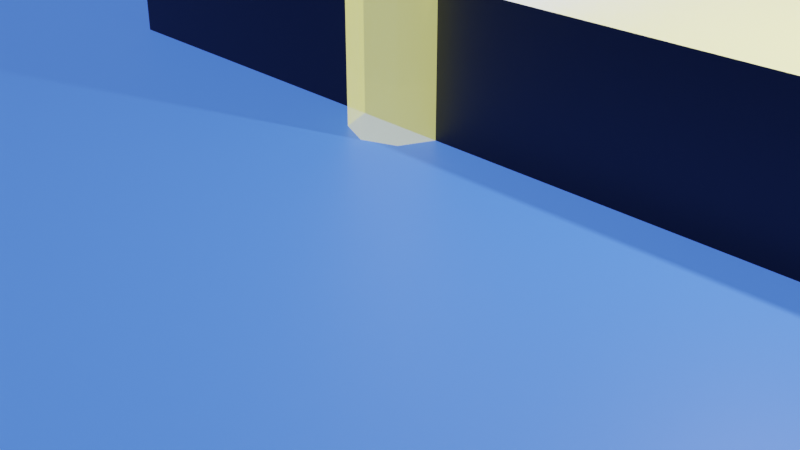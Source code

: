# Source: buildingmarker.blend  (saved by Blender 2.90.8; exported with 4.5.12 LTS)
import bpy
from mathutils import Matrix  # noqa: F401  (used for matrix-valued properties, if any)

bpy.ops.wm.read_factory_settings(use_empty=True)
scene = bpy.context.scene
scene.name = 'Scene'

# ---- collections
col_collection = bpy.data.collections.new('Collection'); scene.collection.children.link(col_collection)

# ---- materials (node trees are filled in below, after node groups)
mat_base = bpy.data.materials.new('base')
mat_base.alpha_threshold = 0.0
mat_base.use_transparent_shadow = False
mat_base.line_color = (0.0, 0.0, 0.0, 1.0)
mat_basetop = bpy.data.materials.new('basetop')
mat_basetop.use_transparent_shadow = False
mat_yellow = bpy.data.materials.new('yellow')
mat_yellow.use_transparent_shadow = False
mat_black = bpy.data.materials.new('black')
mat_black.use_transparent_shadow = False

# ---- material node trees
mat_base.use_nodes = True; mat_base.node_tree.nodes.clear()
_N = mat_base.node_tree.nodes; _L = mat_base.node_tree.links
n0 = _N.new('ShaderNodeOutputMaterial'); n0.name = 'Material Output'; n0.location = (300, 300)
n1 = _N.new('ShaderNodeBsdfPrincipled'); n1.name = 'Principled BSDF'; n1.location = (10, 300)
n1.distribution = 'GGX'
n1.subsurface_method = 'BURLEY'
n1.inputs[0].default_value = (1.0, 1.0, 1.0, 1.0)
n1.inputs[2].default_value = 0.4
n1.inputs[3].default_value = 1.45
n1.inputs[28].default_value = 1.0
_L.new(n1.outputs[0], n0.inputs[0])
n0.is_active_output = True
mat_basetop.use_nodes = True; mat_basetop.node_tree.nodes.clear()
_N = mat_basetop.node_tree.nodes; _L = mat_basetop.node_tree.links
n0 = _N.new('ShaderNodeBsdfPrincipled'); n0.name = 'Principled BSDF'; n0.location = (10, 300)
n0.distribution = 'GGX'
n0.subsurface_method = 'BURLEY'
n0.inputs[0].default_value = (0.06125, 0.1683, 0.7991, 1.0)
n0.inputs[3].default_value = 1.45
n0.inputs[27].default_value = (0.06125, 0.1683, 0.7991, 1.0)
n0.inputs[28].default_value = 1.0
n1 = _N.new('ShaderNodeOutputMaterial'); n1.name = 'Material Output'; n1.location = (300, 300)
_L.new(n0.outputs[0], n1.inputs[0])
n1.is_active_output = True
mat_yellow.use_nodes = True; mat_yellow.node_tree.nodes.clear()
_N = mat_yellow.node_tree.nodes; _L = mat_yellow.node_tree.links
n0 = _N.new('ShaderNodeBsdfPrincipled'); n0.name = 'Principled BSDF'; n0.location = (10, 300)
n0.distribution = 'GGX'
n0.subsurface_method = 'BURLEY'
n0.inputs[0].default_value = (0.7991, 0.7758, 0.2086, 1.0)
n0.inputs[3].default_value = 1.45
n0.inputs[4].default_value = 0.5
n0.inputs[27].default_value = (1.0, 0.9707, 0.2585, 1.0)
n0.inputs[28].default_value = 1.0
n1 = _N.new('ShaderNodeOutputMaterial'); n1.name = 'Material Output'; n1.location = (300, 300)
_L.new(n0.outputs[0], n1.inputs[0])
n1.is_active_output = True
mat_black.use_nodes = True; mat_black.node_tree.nodes.clear()
_N = mat_black.node_tree.nodes; _L = mat_black.node_tree.links
n0 = _N.new('ShaderNodeBsdfPrincipled'); n0.name = 'Principled BSDF'; n0.location = (10, 300)
n0.distribution = 'GGX'
n0.subsurface_method = 'BURLEY'
n0.inputs[0].default_value = (0.0, 0.0, 0.0, 1.0)
n0.inputs[3].default_value = 1.45
n0.inputs[27].default_value = (0.0, 0.0, 0.0, 1.0)
n0.inputs[28].default_value = 1.0
n1 = _N.new('ShaderNodeOutputMaterial'); n1.name = 'Material Output'; n1.location = (300, 300)
_L.new(n0.outputs[0], n1.inputs[0])
n1.is_active_output = True

# ---- world
world_world = bpy.data.worlds.new('World'); scene.world = world_world
world_world.use_nodes = True; world_world.node_tree.nodes.clear()
_N = world_world.node_tree.nodes; _L = world_world.node_tree.links
n0 = _N.new('ShaderNodeOutputWorld'); n0.name = 'World Output'; n0.location = (300, 300)
n1 = _N.new('ShaderNodeBackground'); n1.name = 'Background'; n1.location = (10, 300)
n1.inputs[0].default_value = (0.05088, 0.05088, 0.05088, 1.0)
_L.new(n1.outputs[0], n0.inputs[0])
n0.is_active_output = True
world_world.color = (0.05088, 0.05088, 0.05088)
world_world.use_sun_shadow = False
world_world.sun_shadow_jitter_overblur = 0.0

# ---- cameras
cam_camera = bpy.data.cameras.new('Camera')
cam_camera.clip_end = 100.0
cam_camera.ortho_scale = 7.314

# ---- lights
light_light = bpy.data.lights.new('Light', 'POINT')
light_light.transmission_factor = 0.0
light_light.energy = 1000.0
light_light.shadow_soft_size = 0.1
light_light.shadow_maximum_resolution = 0.006
light_light.use_absolute_resolution = True

# ---- meshes
me_cube = bpy.data.meshes.new('Cube')
me_cube.from_pydata([(-60.0, -60.0, 1.0), (-60.0, -60.0, 0.0), (-60.0, 60.0, 1.0), (-60.0, 60.0, 0.0), (60.0, -60.0, 1.0), (60.0, -60.0, 0.0), (60.0, 60.0, 1.0), (60.0, 60.0, 0.0), (-8.987, 60.0, 1.0), (8.987, 60.0, 1.0), (8.987, -60.0, 1.0), (-8.987, -60.0, 1.0), (-5.245e-06, 60.0, 1.0), (-8.987, 39.21, 2.5), (-5.245e-06, 60.0, 2.5), (4.493, -60.0, 1.0), (-4.493, -60.0, 1.0), (-4.493, -3.928e-07, 1.0), (0.0, 0.0, 1.0), (4.493, 3.928e-07, 1.0), (-8.987, 39.21, 1.0), (8.987, 39.21, 1.0), (-4.493, 39.21, 1.0), (4.493, 39.21, 1.0), (8.987, 39.21, 2.5), (-4.493, -3.928e-07, 2.5), (-4.493, 39.21, 2.5), (4.493, 3.928e-07, 2.5), (4.493, 39.21, 2.5)], [], [(10, 4, 6, 9, 21), (3, 2, 8, 12, 9, 6, 7), (7, 6, 4, 5), (5, 1, 3, 7), (1, 0, 2, 3), (5, 4, 10, 15, 16, 11, 0, 1), (0, 11, 20, 8, 2), (8, 20, 12), (26, 25, 27, 28), (14, 13, 24), (9, 12, 21), (22, 17, 25, 26), (23, 22, 26, 28), (11, 16, 17, 22, 20), (15, 10, 21, 23, 19), (17, 19, 27, 25), (12, 20, 13, 14), (19, 23, 28, 27), (20, 21, 24, 13), (21, 12, 14, 24), (15, 19, 18, 17, 16)])
me_cube.polygons.foreach_set('material_index', [1, 0, 0, 0, 0, 0, 1, 1, 2, 2, 1, 3, 0, 1, 1, 3, 3, 3, 3, 3, 1])
_uv = me_cube.uv_layers.new(name='UVMap')
_uv.uv.foreach_set('vector', [0.7917, 0.5, 0.875, 0.5, 0.875, 0.75, 0.7917, 0.75, 0.7917, 0.6875, 0.375, 0.75, 0.625, 0.75, 0.625, 0.8333, 0.625, 0.8958, 0.625, 0.9167, 0.625, 1.0, 0.375, 1.0, 0.375, 0.0, 0.625, 0.0, 0.625, 0.25, 0.375, 0.25, 0.125, 0.5, 0.375, 0.5, 0.375, 0.75, 0.125, 0.75, 0.375, 0.5, 0.625, 0.5, 0.625, 0.75, 0.375, 0.75, 0.375, 0.25, 0.625, 0.25, 0.625, 0.3333, 0.625, 0.375, 0.625, 0.3958, 0.625, 0.4167, 0.625, 0.5, 0.375, 0.5, 0.625, 0.5, 0.7083, 0.625, 0.7083, 0.6875, 0.7083, 0.75, 0.625, 0.75, 0.625, 0.8333, 0.7083, 0.6875, 0.625, 0.8958, 0.7292, 0.6875, 0.7292, 0.625, 0.7708, 0.625, 0.7708, 0.6875, 0.625, 0.8958, 0.7083, 0.6875, 0.7917, 0.6875, 0.625, 0.9167, 0.625, 0.8958, 0.7917, 0.6875, 0.7292, 0.6875, 0.7292, 0.625, 0.7292, 0.625, 0.7292, 0.6875, 0.0, 0.0, 0.0, 0.0, 0.0, 0.0, 0.0, 0.0, 0.7083, 0.5, 0.7292, 0.5, 0.7292, 0.625, 0.7292, 0.6875, 0.7083, 0.6875, 0.7708, 0.5, 0.7917, 0.625, 0.7917, 0.6875, 0.7708, 0.6875, 0.7708, 0.625, 0.0, 0.0, 0.0, 0.0, 0.0, 0.0, 0.0, 0.0, 0.625, 0.8958, 0.7083, 0.6875, 0.7083, 0.6875, 0.625, 0.8958, 0.7708, 0.625, 0.7708, 0.6875, 0.7708, 0.6875, 0.7708, 0.625, 0.0, 0.0, 0.0, 0.0, 0.0, 0.0, 0.0, 0.0, 0.7917, 0.6875, 0.625, 0.8958, 0.625, 0.8958, 0.7917, 0.6875, 0.7708, 0.5, 0.7708, 0.625, 0.75, 0.625, 0.7292, 0.625, 0.7292, 0.5])
me_cube.materials.append(mat_base)
me_cube.materials.append(mat_basetop)
me_cube.materials.append(mat_yellow)
me_cube.materials.append(mat_black)
me_cube.use_remesh_preserve_volume = False
me_cube.use_remesh_preserve_attributes = False
me_cube.use_mirror_vertex_groups = False
me_cube.update()
me_cube_001 = bpy.data.meshes.new('Cube.001')
me_cube_001.from_pydata([(0.0, 0.5, 0.0), (0.0, 0.5, 40.0), (0.3536, 0.3536, 0.0), (0.3536, 0.3536, 40.0), (0.5, -2.186e-08, 0.0), (0.5, -2.186e-08, 40.0), (0.3536, -0.3536, 0.0), (0.3536, -0.3536, 40.0), (-4.371e-08, -0.5, 0.0), (-4.371e-08, -0.5, 40.0), (-0.3536, -0.3536, 0.0), (-0.3536, -0.3536, 40.0), (-0.5, 5.962e-09, 0.0), (-0.5, 5.962e-09, 40.0), (-0.3536, 0.3536, 0.0), (-0.3536, 0.3536, 40.0), (60.0, -59.5, 0.0), (60.0, -59.5, 40.0), (60.35, -59.65, 0.0), (60.35, -59.65, 40.0), (60.5, -60.0, 0.0), (60.5, -60.0, 40.0), (60.35, -60.35, 0.0), (60.35, -60.35, 40.0), (60.0, -60.5, 0.0), (60.0, -60.5, 40.0), (59.65, -60.35, 0.0), (59.65, -60.35, 40.0), (59.5, -60.0, 0.0), (59.5, -60.0, 40.0), (59.65, -59.65, 0.0), (59.65, -59.65, 40.0), (60.0, 60.5, 0.0), (60.0, 60.5, 40.0), (60.35, 60.35, 0.0), (60.35, 60.35, 40.0), (60.5, 60.0, 0.0), (60.5, 60.0, 40.0), (60.35, 59.65, 0.0), (60.35, 59.65, 40.0), (60.0, 59.5, 0.0), (60.0, 59.5, 40.0), (59.65, 59.65, 0.0), (59.65, 59.65, 40.0), (59.5, 60.0, 0.0), (59.5, 60.0, 40.0), (59.65, 60.35, 0.0), (59.65, 60.35, 40.0), (-60.0, 60.5, 0.0), (-60.0, 60.5, 40.0), (-59.65, 60.35, 0.0), (-59.65, 60.35, 40.0), (-59.5, 60.0, 0.0), (-59.5, 60.0, 40.0), (-59.65, 59.65, 0.0), (-59.65, 59.65, 40.0), (-60.0, 59.5, 0.0), (-60.0, 59.5, 40.0), (-60.35, 59.65, 0.0), (-60.35, 59.65, 40.0), (-60.5, 60.0, 0.0), (-60.5, 60.0, 40.0), (-60.35, 60.35, 0.0), (-60.35, 60.35, 40.0), (-60.0, -59.5, 0.0), (-60.0, -59.5, 40.0), (-59.65, -59.65, 0.0), (-59.65, -59.65, 40.0), (-59.5, -60.0, 0.0), (-59.5, -60.0, 40.0), (-59.65, -60.35, 0.0), (-59.65, -60.35, 40.0), (-60.0, -60.5, 0.0), (-60.0, -60.5, 40.0), (-60.35, -60.35, 0.0), (-60.35, -60.35, 40.0), (-60.5, -60.0, 0.0), (-60.5, -60.0, 40.0), (-60.35, -59.65, 0.0), (-60.35, -59.65, 40.0), (-60.1, 60.1, 40.5), (60.1, -60.1, 40.5), (-59.85, 60.35, 40.35), (60.35, -59.85, 40.35), (-59.75, 60.46, 40.0), (60.46, -59.75, 40.0), (-59.85, 60.35, 39.65), (60.35, -59.85, 39.65), (-60.1, 60.1, 39.5), (60.1, -60.1, 39.5), (-60.35, 59.85, 39.65), (59.85, -60.35, 39.65), (-60.46, 59.75, 40.0), (59.75, -60.46, 40.0), (-60.35, 59.85, 40.35), (59.85, -60.35, 40.35), (60.1, 60.1, 40.5), (-60.1, -60.1, 40.5), (60.35, 59.85, 40.35), (-59.85, -60.35, 40.35), (60.46, 59.75, 40.0), (-59.75, -60.46, 40.0), (60.35, 59.85, 39.65), (-59.85, -60.35, 39.65), (60.1, 60.1, 39.5), (-60.1, -60.1, 39.5), (59.85, 60.35, 39.65), (-60.35, -59.85, 39.65), (59.75, 60.46, 40.0), (-60.46, -59.75, 40.0), (59.85, 60.35, 40.35), (-60.35, -59.85, 40.35), (61.0, 60.0, 40.0), (60.92, 60.0, 40.38), (60.71, 60.0, 40.71), (60.38, 60.0, 40.92), (60.0, -59.0, 40.0), (-59.0, 60.0, 40.0), (60.0, 60.0, 41.0), (60.27, 60.27, 40.92), (60.5, 60.5, 40.71), (60.0, -60.0, 41.0), (60.27, -59.73, 40.92), (60.5, -59.5, 40.71), (60.65, -59.35, 40.38), (60.71, -59.29, 40.0), (60.65, -59.35, 39.62), (60.5, -59.5, 39.29), (60.27, -59.73, 39.08), (60.65, 60.65, 40.38), (60.71, 60.71, 40.0), (60.38, -60.0, 40.92), (60.71, -60.0, 40.71), (60.92, -60.0, 40.38), (61.0, -60.0, 40.0), (60.92, -60.0, 39.62), (60.71, -60.0, 39.29), (60.38, -60.0, 39.08), (60.0, -60.0, 39.0), (60.65, 60.65, 39.62), (60.27, -60.27, 40.92), (60.5, -60.5, 40.71), (60.65, -60.65, 40.38), (60.71, -60.71, 40.0), (60.65, -60.65, 39.62), (60.5, -60.5, 39.29), (60.27, -60.27, 39.08), (60.5, 60.5, 39.29), (60.27, 60.27, 39.08), (60.0, -60.38, 40.92), (60.0, -60.71, 40.71), (60.0, -60.92, 40.38), (60.0, -61.0, 40.0), (60.0, -60.92, 39.62), (60.0, -60.71, 39.29), (60.0, -60.38, 39.08), (-59.08, 60.0, 40.38), (-59.29, 60.0, 40.71), (59.73, -60.27, 40.92), (59.5, -60.5, 40.71), (59.35, -60.65, 40.38), (59.29, -60.71, 40.0), (59.35, -60.65, 39.62), (59.5, -60.5, 39.29), (59.73, -60.27, 39.08), (60.0, 60.38, 39.08), (-59.62, 60.0, 40.92), (59.62, -60.0, 40.92), (59.29, -60.0, 40.71), (59.08, -60.0, 40.38), (59.0, -60.0, 40.0), (59.08, -60.0, 39.62), (59.29, -60.0, 39.29), (59.62, -60.0, 39.08), (-59.0, -60.0, 40.0), (-60.0, 60.0, 41.0), (59.73, -59.73, 40.92), (59.5, -59.5, 40.71), (59.35, -59.35, 40.38), (59.29, -59.29, 40.0), (59.35, -59.35, 39.62), (59.5, -59.5, 39.29), (59.73, -59.73, 39.08), (-59.73, 60.27, 40.92), (-59.5, 60.5, 40.71), (60.0, -59.62, 40.92), (60.0, -59.29, 40.71), (60.0, -59.08, 40.38), (-59.35, 60.65, 40.38), (60.0, -59.08, 39.62), (60.0, -59.29, 39.29), (60.0, -59.62, 39.08), (-59.29, 60.71, 40.0), (60.92, 60.0, 39.62), (60.71, 60.0, 39.29), (60.38, 60.0, 39.08), (-59.35, 60.65, 39.62), (60.71, 59.29, 40.0), (60.65, 59.35, 40.38), (60.5, 59.5, 40.71), (60.27, 59.73, 40.92), (-59.5, 60.5, 39.29), (60.65, 59.35, 39.62), (60.5, 59.5, 39.29), (60.27, 59.73, 39.08), (60.0, 60.0, 39.0), (60.0, 59.0, 40.0), (60.0, 59.08, 40.38), (60.0, 59.29, 40.71), (60.0, 59.62, 40.92), (-59.73, 60.27, 39.08), (60.0, 59.08, 39.62), (60.0, 59.29, 39.29), (60.0, 59.62, 39.08), (-59.08, -60.0, 40.38), (59.29, 59.29, 40.0), (59.35, 59.35, 40.38), (59.5, 59.5, 40.71), (59.73, 59.73, 40.92), (-59.29, -60.0, 40.71), (59.35, 59.35, 39.62), (59.5, 59.5, 39.29), (59.73, 59.73, 39.08), (-60.0, 60.38, 39.08), (59.0, 60.0, 40.0), (59.08, 60.0, 40.38), (59.29, 60.0, 40.71), (59.62, 60.0, 40.92), (-59.62, -60.0, 40.92), (59.08, 60.0, 39.62), (59.29, 60.0, 39.29), (59.62, 60.0, 39.08), (59.29, 60.71, 40.0), (59.35, 60.65, 40.38), (59.5, 60.5, 40.71), (59.73, 60.27, 40.92), (-60.0, -60.0, 41.0), (59.35, 60.65, 39.62), (59.5, 60.5, 39.29), (59.73, 60.27, 39.08), (-59.73, -59.73, 40.92), (60.0, 61.0, 40.0), (60.0, 60.92, 40.38), (60.0, 60.71, 40.71), (60.0, 60.38, 40.92), (-59.5, -59.5, 40.71), (60.0, 60.92, 39.62), (60.0, 60.71, 39.29), (-59.35, -59.35, 40.38), (-59.29, -59.29, 40.0), (-59.08, 60.0, 39.62), (-59.29, 60.0, 39.29), (-59.62, 60.0, 39.08), (-59.35, -59.35, 39.62), (-59.29, 59.29, 40.0), (-59.35, 59.35, 40.38), (-59.5, 59.5, 40.71), (-59.73, 59.73, 40.92), (-59.5, -59.5, 39.29), (-59.35, 59.35, 39.62), (-59.5, 59.5, 39.29), (-59.73, 59.73, 39.08), (-60.0, 60.0, 39.0), (-60.0, 59.0, 40.0), (-60.0, 59.08, 40.38), (-60.0, 59.29, 40.71), (-60.0, 59.62, 40.92), (-59.73, -59.73, 39.08), (-60.0, 59.08, 39.62), (-60.0, 59.29, 39.29), (-60.0, 59.62, 39.08), (-60.71, 59.29, 40.0), (-60.65, 59.35, 40.38), (-60.5, 59.5, 40.71), (-60.27, 59.73, 40.92), (-60.65, 59.35, 39.62), (-60.5, 59.5, 39.29), (-60.27, 59.73, 39.08), (-60.0, -59.62, 39.08), (-61.0, 60.0, 40.0), (-60.92, 60.0, 40.38), (-60.71, 60.0, 40.71), (-60.38, 60.0, 40.92), (-60.92, 60.0, 39.62), (-60.71, 60.0, 39.29), (-60.38, 60.0, 39.08), (-60.71, 60.71, 40.0), (-60.65, 60.65, 40.38), (-60.5, 60.5, 40.71), (-60.27, 60.27, 40.92), (-60.65, 60.65, 39.62), (-60.5, 60.5, 39.29), (-60.27, 60.27, 39.08), (-60.0, 61.0, 40.0), (-60.0, 60.92, 40.38), (-60.0, 60.71, 40.71), (-60.0, 60.38, 40.92), (-60.0, 60.92, 39.62), (-60.0, 60.71, 39.29), (-59.08, -60.0, 39.62), (-59.29, -60.0, 39.29), (-59.62, -60.0, 39.08), (-59.29, -60.71, 40.0), (-59.35, -60.65, 40.38), (-59.5, -60.5, 40.71), (-59.73, -60.27, 40.92), (-59.35, -60.65, 39.62), (-59.5, -60.5, 39.29), (-59.73, -60.27, 39.08), (-60.0, -60.0, 39.0), (-60.0, -61.0, 40.0), (-60.0, -60.92, 40.38), (-60.0, -60.71, 40.71), (-60.0, -60.38, 40.92), (-60.0, -60.92, 39.62), (-60.0, -60.71, 39.29), (-60.0, -60.38, 39.08), (-60.71, -60.71, 40.0), (-60.65, -60.65, 40.38), (-60.5, -60.5, 40.71), (-60.27, -60.27, 40.92), (-60.65, -60.65, 39.62), (-60.5, -60.5, 39.29), (-60.27, -60.27, 39.08), (-61.0, -60.0, 40.0), (-60.92, -60.0, 40.38), (-60.71, -60.0, 40.71), (-60.38, -60.0, 40.92), (-60.92, -60.0, 39.62), (-60.71, -60.0, 39.29), (-60.38, -60.0, 39.08), (-60.71, -59.29, 40.0), (-60.65, -59.35, 40.38), (-60.5, -59.5, 40.71), (-60.27, -59.73, 40.92), (-60.65, -59.35, 39.62), (-60.5, -59.5, 39.29), (-60.27, -59.73, 39.08), (-60.0, -59.0, 40.0), (-60.0, -59.08, 40.38), (-60.0, -59.29, 40.71), (-60.0, -59.62, 40.92), (-60.0, -59.08, 39.62), (-60.0, -59.29, 39.29)], [], [(0, 1, 3, 2), (2, 3, 5, 4), (4, 5, 7, 6), (6, 7, 9, 8), (8, 9, 11, 10), (10, 11, 13, 12), (3, 1, 15, 13, 11, 9, 7, 5), (12, 13, 15, 14), (14, 15, 1, 0), (0, 2, 4, 6, 8, 10, 12, 14), (16, 17, 19, 18), (18, 19, 21, 20), (20, 21, 23, 22), (22, 23, 25, 24), (24, 25, 27, 26), (26, 27, 29, 28), (19, 17, 31, 29, 27, 25, 23, 21), (28, 29, 31, 30), (30, 31, 17, 16), (16, 18, 20, 22, 24, 26, 28, 30), (32, 33, 35, 34), (34, 35, 37, 36), (36, 37, 39, 38), (38, 39, 41, 40), (40, 41, 43, 42), (42, 43, 45, 44), (35, 33, 47, 45, 43, 41, 39, 37), (44, 45, 47, 46), (46, 47, 33, 32), (32, 34, 36, 38, 40, 42, 44, 46), (48, 49, 51, 50), (50, 51, 53, 52), (52, 53, 55, 54), (54, 55, 57, 56), (56, 57, 59, 58), (58, 59, 61, 60), (51, 49, 63, 61, 59, 57, 55, 53), (60, 61, 63, 62), (62, 63, 49, 48), (48, 50, 52, 54, 56, 58, 60, 62), (64, 65, 67, 66), (66, 67, 69, 68), (68, 69, 71, 70), (70, 71, 73, 72), (72, 73, 75, 74), (74, 75, 77, 76), (67, 65, 79, 77, 75, 73, 71, 69), (76, 77, 79, 78), (78, 79, 65, 64), (64, 66, 68, 70, 72, 74, 76, 78), (80, 81, 83, 82), (82, 83, 85, 84), (84, 85, 87, 86), (86, 87, 89, 88), (88, 89, 91, 90), (90, 91, 93, 92), (83, 81, 95, 93, 91, 89, 87, 85), (92, 93, 95, 94), (94, 95, 81, 80), (80, 82, 84, 86, 88, 90, 92, 94), (96, 97, 99, 98), (98, 99, 101, 100), (100, 101, 103, 102), (102, 103, 105, 104), (104, 105, 107, 106), (106, 107, 109, 108), (99, 97, 111, 109, 107, 105, 103, 101), (108, 109, 111, 110), (110, 111, 97, 96), (96, 98, 100, 102, 104, 106, 108, 110), (187, 186, 123, 124), (185, 121, 122), (138, 191, 128), (190, 189, 126, 127), (116, 187, 124, 125), (186, 185, 122, 123), (191, 190, 127, 128), (189, 116, 125, 126), (127, 126, 135, 136), (125, 124, 133, 134), (123, 122, 131, 132), (128, 127, 136, 137), (126, 125, 134, 135), (124, 123, 132, 133), (122, 121, 131), (138, 128, 137), (137, 136, 145, 146), (135, 134, 143, 144), (133, 132, 141, 142), (131, 121, 140), (138, 137, 146), (136, 135, 144, 145), (134, 133, 142, 143), (132, 131, 140, 141), (144, 143, 152, 153), (142, 141, 150, 151), (140, 121, 149), (138, 146, 155), (145, 144, 153, 154), (143, 142, 151, 152), (141, 140, 149, 150), (146, 145, 154, 155), (138, 155, 164), (154, 153, 162, 163), (152, 151, 160, 161), (150, 149, 158, 159), (155, 154, 163, 164), (153, 152, 161, 162), (151, 150, 159, 160), (149, 121, 158), (161, 160, 169, 170), (159, 158, 167, 168), (164, 163, 172, 173), (162, 161, 170, 171), (160, 159, 168, 169), (158, 121, 167), (138, 164, 173), (163, 162, 171, 172), (173, 172, 181, 182), (171, 170, 179, 180), (169, 168, 177, 178), (167, 121, 176), (138, 173, 182), (172, 171, 180, 181), (170, 169, 178, 179), (168, 167, 176, 177), (178, 177, 186, 187), (176, 121, 185), (138, 182, 191), (181, 180, 189, 190), (179, 178, 187, 116), (177, 176, 185, 186), (182, 181, 190, 191), (180, 179, 116, 189), (241, 242, 129, 130), (244, 118, 119), (247, 246, 139, 147), (243, 244, 119, 120), (205, 165, 148), (246, 241, 130, 139), (242, 243, 120, 129), (165, 247, 147, 148), (147, 139, 193, 194), (130, 129, 113, 112), (148, 147, 194, 195), (120, 119, 115, 114), (129, 120, 114, 113), (139, 130, 112, 193), (205, 148, 195), (119, 118, 115), (195, 194, 203, 204), (114, 115, 200, 199), (112, 113, 198, 197), (115, 118, 200), (193, 112, 197, 202), (194, 193, 202, 203), (205, 195, 204), (113, 114, 199, 198), (198, 199, 208, 207), (203, 202, 211, 212), (197, 198, 207, 206), (199, 200, 209, 208), (204, 203, 212, 213), (202, 197, 206, 211), (200, 118, 209), (205, 204, 213), (208, 209, 218, 217), (205, 213, 222), (212, 211, 220, 221), (206, 207, 216, 215), (209, 118, 218), (207, 208, 217, 216), (213, 212, 221, 222), (211, 206, 215, 220), (205, 222, 231), (221, 220, 229, 230), (215, 216, 225, 224), (218, 118, 227), (216, 217, 226, 225), (222, 221, 230, 231), (220, 215, 224, 229), (217, 218, 227, 226), (227, 118, 235), (225, 226, 234, 233), (231, 230, 238, 239), (229, 224, 232, 237), (226, 227, 235, 234), (205, 231, 239), (230, 229, 237, 238), (224, 225, 233, 232), (239, 238, 247, 165), (237, 232, 241, 246), (234, 235, 244, 243), (205, 239, 165), (238, 237, 246, 247), (232, 233, 242, 241), (235, 118, 244), (233, 234, 243, 242), (294, 295, 184, 188), (297, 293, 192, 196), (293, 294, 188, 192), (296, 175, 183), (295, 296, 183, 184), (262, 223, 210), (298, 297, 196, 201), (223, 298, 201, 210), (192, 188, 156, 117), (210, 201, 251, 252), (184, 183, 166, 157), (196, 192, 117, 250), (201, 196, 250, 251), (183, 175, 166), (188, 184, 157, 156), (262, 210, 252), (117, 156, 255, 254), (166, 175, 257), (251, 250, 259, 260), (157, 166, 257, 256), (262, 252, 261), (250, 117, 254, 259), (156, 157, 256, 255), (252, 251, 260, 261), (256, 257, 266, 265), (254, 255, 264, 263), (259, 254, 263, 268), (262, 261, 270), (257, 175, 266), (255, 256, 265, 264), (261, 260, 269, 270), (260, 259, 268, 269), (268, 263, 271, 275), (266, 175, 274), (264, 265, 273, 272), (262, 270, 277), (269, 268, 275, 276), (265, 266, 274, 273), (263, 264, 272, 271), (270, 269, 276, 277), (272, 273, 281, 280), (262, 277, 285), (276, 275, 283, 284), (273, 274, 282, 281), (271, 272, 280, 279), (277, 276, 284, 285), (275, 271, 279, 283), (274, 175, 282), (281, 282, 289, 288), (279, 280, 287, 286), (285, 284, 291, 292), (283, 279, 286, 290), (282, 175, 289), (280, 281, 288, 287), (262, 285, 292), (284, 283, 290, 291), (286, 287, 294, 293), (292, 291, 298, 223), (290, 286, 293, 297), (289, 175, 296), (287, 288, 295, 294), (262, 292, 223), (291, 290, 297, 298), (288, 289, 296, 295), (309, 278, 267), (338, 339, 248, 249), (341, 236, 240), (340, 341, 240, 245), (342, 338, 249, 253), (339, 340, 245, 248), (278, 343, 258, 267), (343, 342, 253, 258), (253, 249, 174, 299), (245, 240, 228, 219), (309, 267, 301), (267, 258, 300, 301), (249, 248, 214, 174), (258, 253, 299, 300), (240, 236, 228), (248, 245, 219, 214), (214, 219, 304, 303), (299, 174, 302, 306), (174, 214, 303, 302), (228, 236, 305), (219, 228, 305, 304), (309, 301, 308), (300, 299, 306, 307), (301, 300, 307, 308), (305, 236, 313), (303, 304, 312, 311), (309, 308, 316), (308, 307, 315, 316), (306, 302, 310, 314), (304, 305, 313, 312), (302, 303, 311, 310), (307, 306, 314, 315), (315, 314, 321, 322), (312, 313, 320, 319), (310, 311, 318, 317), (316, 315, 322, 323), (314, 310, 317, 321), (313, 236, 320), (311, 312, 319, 318), (309, 316, 323), (319, 320, 327, 326), (317, 318, 325, 324), (323, 322, 329, 330), (321, 317, 324, 328), (320, 236, 327), (318, 319, 326, 325), (309, 323, 330), (322, 321, 328, 329), (328, 324, 331, 335), (327, 236, 334), (325, 326, 333, 332), (309, 330, 337), (329, 328, 335, 336), (326, 327, 334, 333), (324, 325, 332, 331), (330, 329, 336, 337), (332, 333, 340, 339), (309, 337, 278), (336, 335, 342, 343), (333, 334, 341, 340), (331, 332, 339, 338), (337, 336, 343, 278), (335, 331, 338, 342), (334, 236, 341)])
me_cube_001.polygons.foreach_set('use_smooth', [True] * 326)
me_cube_001.polygons.foreach_set('material_index', [2, 2, 2, 2, 2, 2, 2, 2, 2, 2, 2, 2, 2, 2, 2, 2, 2, 2, 2, 2, 2, 2, 2, 2, 2, 2, 2, 2, 2, 2, 2, 2, 2, 2, 2, 2, 2, 2, 2, 2, 2, 2, 2, 2, 2, 2, 2, 2, 2, 2, 2, 2, 2, 2, 2, 2, 2, 2, 2, 2, 2, 2, 2, 2, 2, 2, 2, 2, 2, 2, 2, 2, 2, 2, 2, 2, 2, 2, 2, 2, 2, 2, 2, 2, 2, 2, 2, 2, 2, 2, 2, 2, 2, 2, 2, 2, 2, 2, 2, 2, 2, 2, 2, 2, 2, 2, 2, 2, 2, 2, 2, 2, 2, 2, 2, 2, 2, 2, 2, 2, 2, 2, 2, 2, 2, 2, 2, 2, 2, 2, 2, 2, 2, 2, 2, 2, 2, 2, 2, 2, 2, 2, 2, 2, 2, 2, 2, 2, 2, 2, 2, 2, 2, 2, 2, 2, 2, 2, 2, 2, 2, 2, 2, 2, 2, 2, 2, 2, 2, 2, 2, 2, 2, 2, 2, 2, 2, 2, 2, 2, 2, 2, 2, 2, 2, 2, 2, 2, 2, 2, 2, 2, 2, 2, 2, 2, 2, 2, 2, 2, 2, 2, 2, 2, 2, 2, 2, 2, 2, 2, 2, 2, 2, 2, 2, 2, 2, 2, 2, 2, 2, 2, 2, 2, 2, 2, 2, 2, 2, 2, 2, 2, 2, 2, 2, 2, 2, 2, 2, 2, 2, 2, 2, 2, 2, 2, 2, 2, 2, 2, 2, 2, 2, 2, 2, 2, 2, 2, 2, 2, 2, 2, 2, 2, 2, 2, 2, 2, 2, 2, 2, 2, 2, 2, 2, 2, 2, 2, 2, 2, 2, 2, 2, 2, 2, 2, 2, 2, 2, 2, 2, 2, 2, 2, 2, 2, 2, 2, 2, 2, 2, 2, 2, 2, 2, 2, 2, 2, 2, 2, 2, 2, 2, 2, 2, 2, 2, 2, 2, 2, 2, 2, 2, 2, 2, 2])
_uv = me_cube_001.uv_layers.new(name='UVMap')
_uv.uv.foreach_set('vector', [1.0, 0.5, 1.0, 1.0, 0.875, 1.0, 0.875, 0.5, 0.875, 0.5, 0.875, 1.0, 0.75, 1.0, 0.75, 0.5, 0.75, 0.5, 0.75, 1.0, 0.625, 1.0, 0.625, 0.5, 0.625, 0.5, 0.625, 1.0, 0.5, 1.0, 0.5, 0.5, 0.5, 0.5, 0.5, 1.0, 0.375, 1.0, 0.375, 0.5, 0.375, 0.5, 0.375, 1.0, 0.25, 1.0, 0.25, 0.5, 0.4197, 0.4197, 0.25, 0.49, 0.08029, 0.4197, 0.01, 0.25, 0.08029, 0.08029, 0.25, 0.01, 0.4197, 0.08029, 0.49, 0.25, 0.25, 0.5, 0.25, 1.0, 0.125, 1.0, 0.125, 0.5, 0.125, 0.5, 0.125, 1.0, 0.0, 1.0, 0.0, 0.5, 0.75, 0.49, 0.9197, 0.4197, 0.99, 0.25, 0.9197, 0.08029, 0.75, 0.01, 0.5803, 0.08029, 0.51, 0.25, 0.5803, 0.4197, 1.0, 0.5, 1.0, 1.0, 0.875, 1.0, 0.875, 0.5, 0.875, 0.5, 0.875, 1.0, 0.75, 1.0, 0.75, 0.5, 0.75, 0.5, 0.75, 1.0, 0.625, 1.0, 0.625, 0.5, 0.625, 0.5, 0.625, 1.0, 0.5, 1.0, 0.5, 0.5, 0.5, 0.5, 0.5, 1.0, 0.375, 1.0, 0.375, 0.5, 0.375, 0.5, 0.375, 1.0, 0.25, 1.0, 0.25, 0.5, 0.4197, 0.4197, 0.25, 0.49, 0.08029, 0.4197, 0.01, 0.25, 0.08029, 0.08029, 0.25, 0.01, 0.4197, 0.08029, 0.49, 0.25, 0.25, 0.5, 0.25, 1.0, 0.125, 1.0, 0.125, 0.5, 0.125, 0.5, 0.125, 1.0, 0.0, 1.0, 0.0, 0.5, 0.75, 0.49, 0.9197, 0.4197, 0.99, 0.25, 0.9197, 0.08029, 0.75, 0.01, 0.5803, 0.08029, 0.51, 0.25, 0.5803, 0.4197, 1.0, 0.5, 1.0, 1.0, 0.875, 1.0, 0.875, 0.5, 0.875, 0.5, 0.875, 1.0, 0.75, 1.0, 0.75, 0.5, 0.75, 0.5, 0.75, 1.0, 0.625, 1.0, 0.625, 0.5, 0.625, 0.5, 0.625, 1.0, 0.5, 1.0, 0.5, 0.5, 0.5, 0.5, 0.5, 1.0, 0.375, 1.0, 0.375, 0.5, 0.375, 0.5, 0.375, 1.0, 0.25, 1.0, 0.25, 0.5, 0.4197, 0.4197, 0.25, 0.49, 0.08029, 0.4197, 0.01, 0.25, 0.08029, 0.08029, 0.25, 0.01, 0.4197, 0.08029, 0.49, 0.25, 0.25, 0.5, 0.25, 1.0, 0.125, 1.0, 0.125, 0.5, 0.125, 0.5, 0.125, 1.0, 0.0, 1.0, 0.0, 0.5, 0.75, 0.49, 0.9197, 0.4197, 0.99, 0.25, 0.9197, 0.08029, 0.75, 0.01, 0.5803, 0.08029, 0.51, 0.25, 0.5803, 0.4197, 1.0, 0.5, 1.0, 1.0, 0.875, 1.0, 0.875, 0.5, 0.875, 0.5, 0.875, 1.0, 0.75, 1.0, 0.75, 0.5, 0.75, 0.5, 0.75, 1.0, 0.625, 1.0, 0.625, 0.5, 0.625, 0.5, 0.625, 1.0, 0.5, 1.0, 0.5, 0.5, 0.5, 0.5, 0.5, 1.0, 0.375, 1.0, 0.375, 0.5, 0.375, 0.5, 0.375, 1.0, 0.25, 1.0, 0.25, 0.5, 0.4197, 0.4197, 0.25, 0.49, 0.08029, 0.4197, 0.01, 0.25, 0.08029, 0.08029, 0.25, 0.01, 0.4197, 0.08029, 0.49, 0.25, 0.25, 0.5, 0.25, 1.0, 0.125, 1.0, 0.125, 0.5, 0.125, 0.5, 0.125, 1.0, 0.0, 1.0, 0.0, 0.5, 0.75, 0.49, 0.9197, 0.4197, 0.99, 0.25, 0.9197, 0.08029, 0.75, 0.01, 0.5803, 0.08029, 0.51, 0.25, 0.5803, 0.4197, 1.0, 0.5, 1.0, 1.0, 0.875, 1.0, 0.875, 0.5, 0.875, 0.5, 0.875, 1.0, 0.75, 1.0, 0.75, 0.5, 0.75, 0.5, 0.75, 1.0, 0.625, 1.0, 0.625, 0.5, 0.625, 0.5, 0.625, 1.0, 0.5, 1.0, 0.5, 0.5, 0.5, 0.5, 0.5, 1.0, 0.375, 1.0, 0.375, 0.5, 0.375, 0.5, 0.375, 1.0, 0.25, 1.0, 0.25, 0.5, 0.4197, 0.4197, 0.25, 0.49, 0.08029, 0.4197, 0.01, 0.25, 0.08029, 0.08029, 0.25, 0.01, 0.4197, 0.08029, 0.49, 0.25, 0.25, 0.5, 0.25, 1.0, 0.125, 1.0, 0.125, 0.5, 0.125, 0.5, 0.125, 1.0, 0.0, 1.0, 0.0, 0.5, 0.75, 0.49, 0.9197, 0.4197, 0.99, 0.25, 0.9197, 0.08029, 0.75, 0.01, 0.5803, 0.08029, 0.51, 0.25, 0.5803, 0.4197, 1.0, 0.5, 1.0, 1.0, 0.875, 1.0, 0.875, 0.5, 0.875, 0.5, 0.875, 1.0, 0.75, 1.0, 0.75, 0.5, 0.75, 0.5, 0.75, 1.0, 0.625, 1.0, 0.625, 0.5, 0.625, 0.5, 0.625, 1.0, 0.5, 1.0, 0.5, 0.5, 0.5, 0.5, 0.5, 1.0, 0.375, 1.0, 0.375, 0.5, 0.375, 0.5, 0.375, 1.0, 0.25, 1.0, 0.25, 0.5, 0.4197, 0.4197, 0.25, 0.49, 0.08029, 0.4197, 0.01, 0.25, 0.08029, 0.08029, 0.25, 0.009998, 0.4197, 0.08029, 0.49, 0.25, 0.25, 0.5, 0.25, 1.0, 0.125, 1.0, 0.125, 0.5, 0.125, 0.5, 0.125, 1.0, 0.0, 1.0, 0.0, 0.5, 0.75, 0.49, 0.9197, 0.4197, 0.99, 0.25, 0.9197, 0.08029, 0.75, 0.009998, 0.5803, 0.08029, 0.51, 0.25, 0.5803, 0.4197, 1.0, 0.5, 1.0, 1.0, 0.875, 1.0, 0.875, 0.5, 0.875, 0.5, 0.875, 1.0, 0.75, 1.0, 0.75, 0.5, 0.75, 0.5, 0.75, 1.0, 0.625, 1.0, 0.625, 0.5, 0.625, 0.5, 0.625, 1.0, 0.5, 1.0, 0.5, 0.5, 0.5, 0.5, 0.5, 1.0, 0.375, 1.0, 0.375, 0.5, 0.375, 0.5, 0.375, 1.0, 0.25, 1.0, 0.25, 0.5, 0.4197, 0.4197, 0.25, 0.49, 0.08029, 0.4197, 0.01, 0.25, 0.08029, 0.08029, 0.25, 0.009998, 0.4197, 0.08029, 0.49, 0.25, 0.25, 0.5, 0.25, 1.0, 0.125, 1.0, 0.125, 0.5, 0.125, 0.5, 0.125, 1.0, 0.0, 1.0, 0.0, 0.5, 0.75, 0.49, 0.9197, 0.4197, 0.99, 0.25, 0.9197, 0.08029, 0.75, 0.009998, 0.5803, 0.08029, 0.51, 0.25, 0.5803, 0.4197, 0.75, 0.625, 0.75, 0.75, 0.625, 0.75, 0.625, 0.625, 0.75, 0.875, 0.6875, 1.0, 0.625, 0.875, 0.6875, 0.0, 0.75, 0.125, 0.625, 0.125, 0.75, 0.25, 0.75, 0.375, 0.625, 0.375, 0.625, 0.25, 0.75, 0.5, 0.75, 0.625, 0.625, 0.625, 0.625, 0.5, 0.75, 0.75, 0.75, 0.875, 0.625, 0.875, 0.625, 0.75, 0.75, 0.125, 0.75, 0.25, 0.625, 0.25, 0.625, 0.125, 0.75, 0.375, 0.75, 0.5, 0.625, 0.5, 0.625, 0.375, 0.625, 0.25, 0.625, 0.375, 0.5, 0.375, 0.5, 0.25, 0.625, 0.5, 0.625, 0.625, 0.5, 0.625, 0.5, 0.5, 0.625, 0.75, 0.625, 0.875, 0.5, 0.875, 0.5, 0.75, 0.625, 0.125, 0.625, 0.25, 0.5, 0.25, 0.5, 0.125, 0.625, 0.375, 0.625, 0.5, 0.5, 0.5, 0.5, 0.375, 0.625, 0.625, 0.625, 0.75, 0.5, 0.75, 0.5, 0.625, 0.625, 0.875, 0.5625, 1.0, 0.5, 0.875, 0.5625, 0.0, 0.625, 0.125, 0.5, 0.125, 0.5, 0.125, 0.5, 0.25, 0.375, 0.25, 0.375, 0.125, 0.5, 0.375, 0.5, 0.5, 0.375, 0.5, 0.375, 0.375, 0.5, 0.625, 0.5, 0.75, 0.375, 0.75, 0.375, 0.625, 0.5, 0.875, 0.4375, 1.0, 0.375, 0.875, 0.4375, 0.0, 0.5, 0.125, 0.375, 0.125, 0.5, 0.25, 0.5, 0.375, 0.375, 0.375, 0.375, 0.25, 0.5, 0.5, 0.5, 0.625, 0.375, 0.625, 0.375, 0.5, 0.5, 0.75, 0.5, 0.875, 0.375, 0.875, 0.375, 0.75, 0.375, 0.375, 0.375, 0.5, 0.25, 0.5, 0.25, 0.375, 0.375, 0.625, 0.375, 0.75, 0.25, 0.75, 0.25, 0.625, 0.375, 0.875, 0.3125, 1.0, 0.25, 0.875, 0.3125, 0.0, 0.375, 0.125, 0.25, 0.125, 0.375, 0.25, 0.375, 0.375, 0.25, 0.375, 0.25, 0.25, 0.375, 0.5, 0.375, 0.625, 0.25, 0.625, 0.25, 0.5, 0.375, 0.75, 0.375, 0.875, 0.25, 0.875, 0.25, 0.75, 0.375, 0.125, 0.375, 0.25, 0.25, 0.25, 0.25, 0.125, 0.1875, 0.0, 0.25, 0.125, 0.125, 0.125, 0.25, 0.25, 0.25, 0.375, 0.125, 0.375, 0.125, 0.25, 0.25, 0.5, 0.25, 0.625, 0.125, 0.625, 0.125, 0.5, 0.25, 0.75, 0.25, 0.875, 0.125, 0.875, 0.125, 0.75, 0.25, 0.125, 0.25, 0.25, 0.125, 0.25, 0.125, 0.125, 0.25, 0.375, 0.25, 0.5, 0.125, 0.5, 0.125, 0.375, 0.25, 0.625, 0.25, 0.75, 0.125, 0.75, 0.125, 0.625, 0.25, 0.875, 0.1875, 1.0, 0.125, 0.875, 0.125, 0.5, 0.125, 0.625, 0.0, 0.625, 0.0, 0.5, 0.125, 0.75, 0.125, 0.875, 0.0, 0.875, 0.0, 0.75, 0.125, 0.125, 0.125, 0.25, 0.0, 0.25, 0.0, 0.125, 0.125, 0.375, 0.125, 0.5, 0.0, 0.5, 0.0, 0.375, 0.125, 0.625, 0.125, 0.75, 0.0, 0.75, 0.0, 0.625, 0.125, 0.875, 0.0625, 1.0, 0.0, 0.875, 0.0625, 0.0, 0.125, 0.125, 0.0, 0.125, 0.125, 0.25, 0.125, 0.375, 0.0, 0.375, 0.0, 0.25, 1.0, 0.125, 1.0, 0.25, 0.875, 0.25, 0.875, 0.125, 1.0, 0.375, 1.0, 0.5, 0.875, 0.5, 0.875, 0.375, 1.0, 0.625, 1.0, 0.75, 0.875, 0.75, 0.875, 0.625, 1.0, 0.875, 0.9375, 1.0, 0.875, 0.875, 0.9375, 0.0, 1.0, 0.125, 0.875, 0.125, 1.0, 0.25, 1.0, 0.375, 0.875, 0.375, 0.875, 0.25, 1.0, 0.5, 1.0, 0.625, 0.875, 0.625, 0.875, 0.5, 1.0, 0.75, 1.0, 0.875, 0.875, 0.875, 0.875, 0.75, 0.875, 0.625, 0.875, 0.75, 0.75, 0.75, 0.75, 0.625, 0.875, 0.875, 0.8125, 1.0, 0.75, 0.875, 0.8125, 0.0, 0.875, 0.125, 0.75, 0.125, 0.875, 0.25, 0.875, 0.375, 0.75, 0.375, 0.75, 0.25, 0.875, 0.5, 0.875, 0.625, 0.75, 0.625, 0.75, 0.5, 0.875, 0.75, 0.875, 0.875, 0.75, 0.875, 0.75, 0.75, 0.875, 0.125, 0.875, 0.25, 0.75, 0.25, 0.75, 0.125, 0.875, 0.375, 0.875, 0.5, 0.75, 0.5, 0.75, 0.375, 0.75, 0.5, 0.75, 0.625, 0.625, 0.625, 0.625, 0.5, 0.75, 0.875, 0.6875, 1.0, 0.625, 0.875, 0.75, 0.25, 0.75, 0.375, 0.625, 0.375, 0.625, 0.25, 0.75, 0.75, 0.75, 0.875, 0.625, 0.875, 0.625, 0.75, 0.6875, 0.0, 0.75, 0.125, 0.625, 0.125, 0.75, 0.375, 0.75, 0.5, 0.625, 0.5, 0.625, 0.375, 0.75, 0.625, 0.75, 0.75, 0.625, 0.75, 0.625, 0.625, 0.75, 0.125, 0.75, 0.25, 0.625, 0.25, 0.625, 0.125, 0.625, 0.25, 0.625, 0.375, 0.5, 0.375, 0.5, 0.25, 0.625, 0.5, 0.625, 0.625, 0.5, 0.625, 0.5, 0.5, 0.625, 0.125, 0.625, 0.25, 0.5, 0.25, 0.5, 0.125, 0.625, 0.75, 0.625, 0.875, 0.5, 0.875, 0.5, 0.75, 0.625, 0.625, 0.625, 0.75, 0.5, 0.75, 0.5, 0.625, 0.625, 0.375, 0.625, 0.5, 0.5, 0.5, 0.5, 0.375, 0.5625, 0.0, 0.625, 0.125, 0.5, 0.125, 0.625, 0.875, 0.5625, 1.0, 0.5, 0.875, 0.5, 0.125, 0.5, 0.25, 0.375, 0.25, 0.375, 0.125, 0.5, 0.75, 0.5, 0.875, 0.375, 0.875, 0.375, 0.75, 0.5, 0.5, 0.5, 0.625, 0.375, 0.625, 0.375, 0.5, 0.5, 0.875, 0.4375, 1.0, 0.375, 0.875, 0.5, 0.375, 0.5, 0.5, 0.375, 0.5, 0.375, 0.375, 0.5, 0.25, 0.5, 0.375, 0.375, 0.375, 0.375, 0.25, 0.4375, 0.0, 0.5, 0.125, 0.375, 0.125, 0.5, 0.625, 0.5, 0.75, 0.375, 0.75, 0.375, 0.625, 0.375, 0.625, 0.375, 0.75, 0.25, 0.75, 0.25, 0.625, 0.375, 0.25, 0.375, 0.375, 0.25, 0.375, 0.25, 0.25, 0.375, 0.5, 0.375, 0.625, 0.25, 0.625, 0.25, 0.5, 0.375, 0.75, 0.375, 0.875, 0.25, 0.875, 0.25, 0.75, 0.375, 0.125, 0.375, 0.25, 0.25, 0.25, 0.25, 0.125, 0.375, 0.375, 0.375, 0.5, 0.25, 0.5, 0.25, 0.375, 0.375, 0.875, 0.3125, 1.0, 0.25, 0.875, 0.3125, 0.0, 0.375, 0.125, 0.25, 0.125, 0.25, 0.75, 0.25, 0.875, 0.125, 0.875, 0.125, 0.75, 0.1875, 0.0, 0.25, 0.125, 0.125, 0.125, 0.25, 0.25, 0.25, 0.375, 0.125, 0.375, 0.125, 0.25, 0.25, 0.5, 0.25, 0.625, 0.125, 0.625, 0.125, 0.5, 0.25, 0.875, 0.1875, 1.0, 0.125, 0.875, 0.25, 0.625, 0.25, 0.75, 0.125, 0.75, 0.125, 0.625, 0.25, 0.125, 0.25, 0.25, 0.125, 0.25, 0.125, 0.125, 0.25, 0.375, 0.25, 0.5, 0.125, 0.5, 0.125, 0.375, 0.0625, 0.0, 0.125, 0.125, 0.0, 0.125, 0.125, 0.25, 0.125, 0.375, 0.0, 0.375, 0.0, 0.25, 0.125, 0.5, 0.125, 0.625, 0.0, 0.625, 0.0, 0.5, 0.125, 0.875, 0.0625, 1.0, 0.0, 0.875, 0.125, 0.625, 0.125, 0.75, 0.0, 0.75, 0.0, 0.625, 0.125, 0.125, 0.125, 0.25, 0.0, 0.25, 0.0, 0.125, 0.125, 0.375, 0.125, 0.5, 0.0, 0.5, 0.0, 0.375, 0.125, 0.75, 0.125, 0.875, 0.0, 0.875, 0.0, 0.75, 1.0, 0.875, 0.9375, 1.0, 0.875, 0.875, 1.0, 0.625, 1.0, 0.75, 0.875, 0.75, 0.875, 0.625, 1.0, 0.125, 1.0, 0.25, 0.875, 0.25, 0.875, 0.125, 1.0, 0.375, 1.0, 0.5, 0.875, 0.5, 0.875, 0.375, 1.0, 0.75, 1.0, 0.875, 0.875, 0.875, 0.875, 0.75, 0.9375, 0.0, 1.0, 0.125, 0.875, 0.125, 1.0, 0.25, 1.0, 0.375, 0.875, 0.375, 0.875, 0.25, 1.0, 0.5, 1.0, 0.625, 0.875, 0.625, 0.875, 0.5, 0.875, 0.125, 0.875, 0.25, 0.75, 0.25, 0.75, 0.125, 0.875, 0.375, 0.875, 0.5, 0.75, 0.5, 0.75, 0.375, 0.875, 0.75, 0.875, 0.875, 0.75, 0.875, 0.75, 0.75, 0.8125, 0.0, 0.875, 0.125, 0.75, 0.125, 0.875, 0.25, 0.875, 0.375, 0.75, 0.375, 0.75, 0.25, 0.875, 0.5, 0.875, 0.625, 0.75, 0.625, 0.75, 0.5, 0.875, 0.875, 0.8125, 1.0, 0.75, 0.875, 0.875, 0.625, 0.875, 0.75, 0.75, 0.75, 0.75, 0.625, 0.75, 0.625, 0.75, 0.75, 0.625, 0.75, 0.625, 0.625, 0.75, 0.375, 0.75, 0.5, 0.625, 0.5, 0.625, 0.375, 0.75, 0.5, 0.75, 0.625, 0.625, 0.625, 0.625, 0.5, 0.75, 0.875, 0.6875, 1.0, 0.625, 0.875, 0.75, 0.75, 0.75, 0.875, 0.625, 0.875, 0.625, 0.75, 0.6875, 0.0, 0.75, 0.125, 0.625, 0.125, 0.75, 0.25, 0.75, 0.375, 0.625, 0.375, 0.625, 0.25, 0.75, 0.125, 0.75, 0.25, 0.625, 0.25, 0.625, 0.125, 0.625, 0.5, 0.625, 0.625, 0.5, 0.625, 0.5, 0.5, 0.625, 0.125, 0.625, 0.25, 0.5, 0.25, 0.5, 0.125, 0.625, 0.75, 0.625, 0.875, 0.5, 0.875, 0.5, 0.75, 0.625, 0.375, 0.625, 0.5, 0.5, 0.5, 0.5, 0.375, 0.625, 0.25, 0.625, 0.375, 0.5, 0.375, 0.5, 0.25, 0.625, 0.875, 0.5625, 1.0, 0.5, 0.875, 0.625, 0.625, 0.625, 0.75, 0.5, 0.75, 0.5, 0.625, 0.5625, 0.0, 0.625, 0.125, 0.5, 0.125, 0.5, 0.5, 0.5, 0.625, 0.375, 0.625, 0.375, 0.5, 0.5, 0.875, 0.4375, 1.0, 0.375, 0.875, 0.5, 0.25, 0.5, 0.375, 0.375, 0.375, 0.375, 0.25, 0.5, 0.75, 0.5, 0.875, 0.375, 0.875, 0.375, 0.75, 0.4375, 0.0, 0.5, 0.125, 0.375, 0.125, 0.5, 0.375, 0.5, 0.5, 0.375, 0.5, 0.375, 0.375, 0.5, 0.625, 0.5, 0.75, 0.375, 0.75, 0.375, 0.625, 0.5, 0.125, 0.5, 0.25, 0.375, 0.25, 0.375, 0.125, 0.375, 0.75, 0.375, 0.875, 0.25, 0.875, 0.25, 0.75, 0.375, 0.5, 0.375, 0.625, 0.25, 0.625, 0.25, 0.5, 0.375, 0.375, 0.375, 0.5, 0.25, 0.5, 0.25, 0.375, 0.3125, 0.0, 0.375, 0.125, 0.25, 0.125, 0.375, 0.875, 0.3125, 1.0, 0.25, 0.875, 0.375, 0.625, 0.375, 0.75, 0.25, 0.75, 0.25, 0.625, 0.375, 0.125, 0.375, 0.25, 0.25, 0.25, 0.25, 0.125, 0.375, 0.25, 0.375, 0.375, 0.25, 0.375, 0.25, 0.25, 0.25, 0.375, 0.25, 0.5, 0.125, 0.5, 0.125, 0.375, 0.25, 0.875, 0.1875, 1.0, 0.125, 0.875, 0.25, 0.625, 0.25, 0.75, 0.125, 0.75, 0.125, 0.625, 0.1875, 0.0, 0.25, 0.125, 0.125, 0.125, 0.25, 0.25, 0.25, 0.375, 0.125, 0.375, 0.125, 0.25, 0.25, 0.75, 0.25, 0.875, 0.125, 0.875, 0.125, 0.75, 0.25, 0.5, 0.25, 0.625, 0.125, 0.625, 0.125, 0.5, 0.25, 0.125, 0.25, 0.25, 0.125, 0.25, 0.125, 0.125, 0.125, 0.625, 0.125, 0.75, 0.0, 0.75, 0.0, 0.625, 0.0625, 0.0, 0.125, 0.125, 0.0, 0.125, 0.125, 0.25, 0.125, 0.375, 0.0, 0.375, 0.0, 0.25, 0.125, 0.75, 0.125, 0.875, 0.0, 0.875, 0.0, 0.75, 0.125, 0.5, 0.125, 0.625, 0.0, 0.625, 0.0, 0.5, 0.125, 0.125, 0.125, 0.25, 0.0, 0.25, 0.0, 0.125, 0.125, 0.375, 0.125, 0.5, 0.0, 0.5, 0.0, 0.375, 0.125, 0.875, 0.0625, 1.0, 0.0, 0.875, 1.0, 0.75, 1.0, 0.875, 0.875, 0.875, 0.875, 0.75, 1.0, 0.5, 1.0, 0.625, 0.875, 0.625, 0.875, 0.5, 1.0, 0.125, 1.0, 0.25, 0.875, 0.25, 0.875, 0.125, 1.0, 0.375, 1.0, 0.5, 0.875, 0.5, 0.875, 0.375, 1.0, 0.875, 0.9375, 1.0, 0.875, 0.875, 1.0, 0.625, 1.0, 0.75, 0.875, 0.75, 0.875, 0.625, 0.9375, 0.0, 1.0, 0.125, 0.875, 0.125, 1.0, 0.25, 1.0, 0.375, 0.875, 0.375, 0.875, 0.25, 0.875, 0.5, 0.875, 0.625, 0.75, 0.625, 0.75, 0.5, 0.875, 0.125, 0.875, 0.25, 0.75, 0.25, 0.75, 0.125, 0.875, 0.375, 0.875, 0.5, 0.75, 0.5, 0.75, 0.375, 0.875, 0.875, 0.8125, 1.0, 0.75, 0.875, 0.875, 0.625, 0.875, 0.75, 0.75, 0.75, 0.75, 0.625, 0.8125, 0.0, 0.875, 0.125, 0.75, 0.125, 0.875, 0.25, 0.875, 0.375, 0.75, 0.375, 0.75, 0.25, 0.875, 0.75, 0.875, 0.875, 0.75, 0.875, 0.75, 0.75, 0.6875, 0.0, 0.75, 0.125, 0.625, 0.125, 0.75, 0.5, 0.75, 0.625, 0.625, 0.625, 0.625, 0.5, 0.75, 0.875, 0.6875, 1.0, 0.625, 0.875, 0.75, 0.75, 0.75, 0.875, 0.625, 0.875, 0.625, 0.75, 0.75, 0.375, 0.75, 0.5, 0.625, 0.5, 0.625, 0.375, 0.75, 0.625, 0.75, 0.75, 0.625, 0.75, 0.625, 0.625, 0.75, 0.125, 0.75, 0.25, 0.625, 0.25, 0.625, 0.125, 0.75, 0.25, 0.75, 0.375, 0.625, 0.375, 0.625, 0.25, 0.625, 0.375, 0.625, 0.5, 0.5, 0.5, 0.5, 0.375, 0.625, 0.75, 0.625, 0.875, 0.5, 0.875, 0.5, 0.75, 0.5625, 0.0, 0.625, 0.125, 0.5, 0.125, 0.625, 0.125, 0.625, 0.25, 0.5, 0.25, 0.5, 0.125, 0.625, 0.5, 0.625, 0.625, 0.5, 0.625, 0.5, 0.5, 0.625, 0.25, 0.625, 0.375, 0.5, 0.375, 0.5, 0.25, 0.625, 0.875, 0.5625, 1.0, 0.5, 0.875, 0.625, 0.625, 0.625, 0.75, 0.5, 0.75, 0.5, 0.625, 0.5, 0.625, 0.5, 0.75, 0.375, 0.75, 0.375, 0.625, 0.5, 0.375, 0.5, 0.5, 0.375, 0.5, 0.375, 0.375, 0.5, 0.5, 0.5, 0.625, 0.375, 0.625, 0.375, 0.5, 0.5, 0.875, 0.4375, 1.0, 0.375, 0.875, 0.5, 0.75, 0.5, 0.875, 0.375, 0.875, 0.375, 0.75, 0.4375, 0.0, 0.5, 0.125, 0.375, 0.125, 0.5, 0.25, 0.5, 0.375, 0.375, 0.375, 0.375, 0.25, 0.5, 0.125, 0.5, 0.25, 0.375, 0.25, 0.375, 0.125, 0.375, 0.875, 0.3125, 1.0, 0.25, 0.875, 0.375, 0.625, 0.375, 0.75, 0.25, 0.75, 0.25, 0.625, 0.3125, 0.0, 0.375, 0.125, 0.25, 0.125, 0.375, 0.125, 0.375, 0.25, 0.25, 0.25, 0.25, 0.125, 0.375, 0.375, 0.375, 0.5, 0.25, 0.5, 0.25, 0.375, 0.375, 0.75, 0.375, 0.875, 0.25, 0.875, 0.25, 0.75, 0.375, 0.5, 0.375, 0.625, 0.25, 0.625, 0.25, 0.5, 0.375, 0.25, 0.375, 0.375, 0.25, 0.375, 0.25, 0.25, 0.25, 0.25, 0.25, 0.375, 0.125, 0.375, 0.125, 0.25, 0.25, 0.75, 0.25, 0.875, 0.125, 0.875, 0.125, 0.75, 0.25, 0.5, 0.25, 0.625, 0.125, 0.625, 0.125, 0.5, 0.25, 0.125, 0.25, 0.25, 0.125, 0.25, 0.125, 0.125, 0.25, 0.375, 0.25, 0.5, 0.125, 0.5, 0.125, 0.375, 0.25, 0.875, 0.1875, 1.0, 0.125, 0.875, 0.25, 0.625, 0.25, 0.75, 0.125, 0.75, 0.125, 0.625, 0.1875, 0.0, 0.25, 0.125, 0.125, 0.125, 0.125, 0.75, 0.125, 0.875, 0.0, 0.875, 0.0, 0.75, 0.125, 0.5, 0.125, 0.625, 0.0, 0.625, 0.0, 0.5, 0.125, 0.125, 0.125, 0.25, 0.0, 0.25, 0.0, 0.125, 0.125, 0.375, 0.125, 0.5, 0.0, 0.5, 0.0, 0.375, 0.125, 0.875, 0.0625, 1.0, 0.0, 0.875, 0.125, 0.625, 0.125, 0.75, 0.0, 0.75, 0.0, 0.625, 0.0625, 0.0, 0.125, 0.125, 0.0, 0.125, 0.125, 0.25, 0.125, 0.375, 0.0, 0.375, 0.0, 0.25, 1.0, 0.375, 1.0, 0.5, 0.875, 0.5, 0.875, 0.375, 1.0, 0.875, 0.9375, 1.0, 0.875, 0.875, 1.0, 0.625, 1.0, 0.75, 0.875, 0.75, 0.875, 0.625, 0.9375, 0.0, 1.0, 0.125, 0.875, 0.125, 1.0, 0.25, 1.0, 0.375, 0.875, 0.375, 0.875, 0.25, 1.0, 0.75, 1.0, 0.875, 0.875, 0.875, 0.875, 0.75, 1.0, 0.5, 1.0, 0.625, 0.875, 0.625, 0.875, 0.5, 1.0, 0.125, 1.0, 0.25, 0.875, 0.25, 0.875, 0.125, 0.875, 0.625, 0.875, 0.75, 0.75, 0.75, 0.75, 0.625, 0.8125, 0.0, 0.875, 0.125, 0.75, 0.125, 0.875, 0.25, 0.875, 0.375, 0.75, 0.375, 0.75, 0.25, 0.875, 0.75, 0.875, 0.875, 0.75, 0.875, 0.75, 0.75, 0.875, 0.5, 0.875, 0.625, 0.75, 0.625, 0.75, 0.5, 0.875, 0.125, 0.875, 0.25, 0.75, 0.25, 0.75, 0.125, 0.875, 0.375, 0.875, 0.5, 0.75, 0.5, 0.75, 0.375, 0.875, 0.875, 0.8125, 1.0, 0.75, 0.875])
me_cube_001.materials.append(mat_base)
me_cube_001.materials.append(mat_basetop)
me_cube_001.materials.append(mat_yellow)
me_cube_001.materials.append(mat_black)
me_cube_001.use_remesh_preserve_volume = False
me_cube_001.use_remesh_preserve_attributes = False
me_cube_001.use_mirror_vertex_groups = False
me_cube_001.update()

# ---- objects
ob_base = bpy.data.objects.new('base', me_cube)
ob_light = bpy.data.objects.new('Light', light_light)
ob_camera = bpy.data.objects.new('Camera', cam_camera)
ob_guides = bpy.data.objects.new('guides', me_cube_001)

# ---- transforms, parenting, visibility, modifiers, constraints
ob_base.location = (0.0, 0.0, 0.0)
ob_base.lock_rotations_4d = False
ob_base.empty_display_type = 'ARROWS'
ob_base.lineart.crease_threshold = 0.0
ob_light.location = (4.076, 1.005, 5.904)
ob_light.rotation_euler = (0.6503, 0.05522, 1.866)
ob_light.lock_rotations_4d = False
ob_light.empty_display_type = 'ARROWS'
ob_light.color = (0.0, 0.0, 0.0, 0.0)
ob_light.lineart.crease_threshold = 0.0
ob_camera.location = (7.359, -6.926, 4.958)
ob_camera.rotation_euler = (1.109, 0.0, 0.8149)
ob_camera.lock_rotations_4d = False
ob_camera.empty_display_type = 'ARROWS'
ob_camera.color = (0.0, 0.0, 0.0, 0.0)
ob_camera.display_type = 'WIRE'
ob_camera.lineart.crease_threshold = 0.0
ob_guides.location = (0.0, 0.0, 0.0)
ob_guides.lock_rotations_4d = False
ob_guides.empty_display_type = 'ARROWS'
ob_guides.lineart.crease_threshold = 0.0

# ---- collection membership
col_collection.objects.link(ob_base)
col_collection.objects.link(ob_light)
col_collection.objects.link(ob_camera)
col_collection.objects.link(ob_guides)

# ---- scene / render settings (as saved in the file)
scene.camera = ob_camera
scene.frame_start = 1; scene.frame_end = 250; scene.frame_set(1)
scene.render.engine = 'BLENDER_EEVEE_NEXT'
scene.cycles.use_denoising = False
scene.cycles.samples = 128
scene.cycles.sampling_pattern = 'TABULATED_SOBOL'
scene.cycles.use_adaptive_sampling = False
scene.cycles.use_light_tree = False
scene.view_settings.view_transform = 'Filmic'
bpy.context.view_layer.update()
